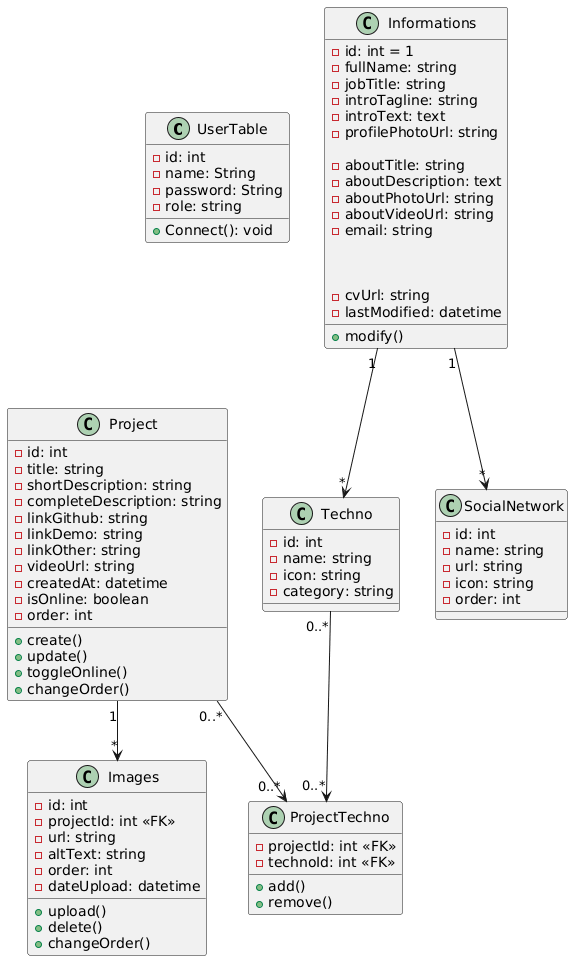

The diagram above was rendered by PlantUML. Its source (embedded in the PNG):
@startuml
' ----- Classes principales -----
class UserTable {
    -id: int
    -name: String
    -password: String
    -role: string
    +Connect(): void
}

class Project {
    -id: int
    -title: string
    -shortDescription: string
    -completeDescription: string
    -linkGithub: string
    -linkDemo: string
    -linkOther: string
    -videoUrl: string
    -createdAt: datetime
    -isOnline: boolean
    -order: int
    +create()
    +update()
    +toggleOnline()
    +changeOrder()
}

class Images {
    -id: int
    -projectId: int <<FK>>
    -url: string
    -altText: string
    -order: int
    -dateUpload: datetime
    +upload()
    +delete()
    +changeOrder()
}

class Techno {
    -id: int
    -name: string
    -icon: string
    -category: string
}

class ProjectTechno {
    -projectId: int <<FK>>
    -technoId: int <<FK>>
    +add()
    +remove()
}

class Informations {
    -id: int = 1
    -fullName: string
    -jobTitle: string
    -introTagline: string
    -introText: text
    -profilePhotoUrl: string

    -aboutTitle: string
    -aboutDescription: text
    -aboutPhotoUrl: string
    -aboutVideoUrl: string
    -email: string
    
    
    
    -cvUrl: string
    -lastModified: datetime

    +modify()
}



class SocialNetwork {
    -id: int
    -name: string
    -url: string
    -icon: string
    -order: int
  
}






' ----- Relations -----
Project "1" --> "*" Images
Project "0..*" --> "0..*" ProjectTechno
Techno "0..*" --> "0..*" ProjectTechno
Informations "1" --> "*" Techno
Informations "1" --> "*" SocialNetwork
@enduml